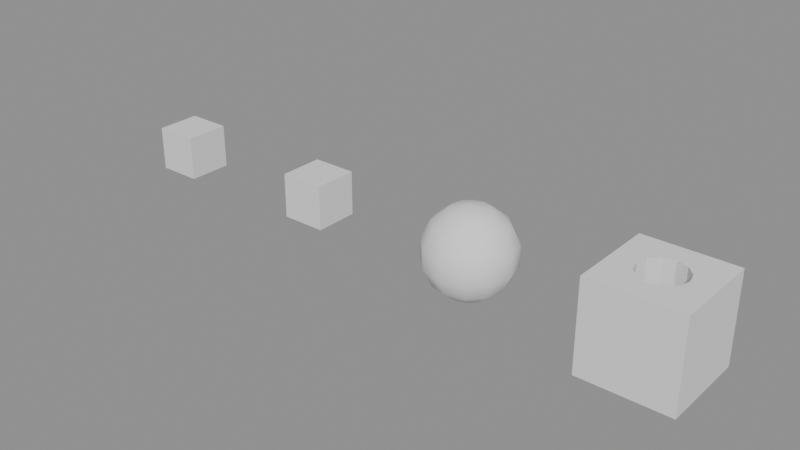 # Source: helpers-5.2.blend  (saved by Blender 5.2.45; exported with 4.5.12 LTS)
import bpy
from mathutils import Matrix  # noqa: F401  (used for matrix-valued properties, if any)

bpy.ops.wm.read_factory_settings(use_empty=True)
scene = bpy.context.scene
scene.name = 'Scene'

# ---- meshes
me_bodymesh = bpy.data.meshes.new('BodyMesh')
me_bodymesh.from_pydata([(0.0, 0.0, 1.0), (0.4339, 0.0, 0.901), (0.3758, 0.2169, 0.901), (0.2169, 0.3758, 0.901), (2.657e-17, 0.4339, 0.901), (-0.2169, 0.3758, 0.901), (-0.3758, 0.2169, 0.901), (-0.4339, 5.314e-17, 0.901), (-0.3758, -0.2169, 0.901), (-0.2169, -0.3758, 0.901), (-7.97e-17, -0.4339, 0.901), (0.2169, -0.3758, 0.901), (0.3758, -0.2169, 0.901), (0.7818, 0.0, 0.6235), (0.6771, 0.3909, 0.6235), (0.3909, 0.6771, 0.6235), (4.787e-17, 0.7818, 0.6235), (-0.3909, 0.6771, 0.6235), (-0.6771, 0.3909, 0.6235), (-0.7818, 9.575e-17, 0.6235), (-0.6771, -0.3909, 0.6235), (-0.3909, -0.6771, 0.6235), (-1.436e-16, -0.7818, 0.6235), (0.3909, -0.6771, 0.6235), (0.6771, -0.3909, 0.6235), (0.9749, 0.0, 0.2225), (0.8443, 0.4875, 0.2225), (0.4875, 0.8443, 0.2225), (5.97e-17, 0.9749, 0.2225), (-0.4875, 0.8443, 0.2225), (-0.8443, 0.4875, 0.2225), (-0.9749, 1.194e-16, 0.2225), (-0.8443, -0.4875, 0.2225), (-0.4875, -0.8443, 0.2225), (-1.791e-16, -0.9749, 0.2225), (0.4875, -0.8443, 0.2225), (0.8443, -0.4875, 0.2225), (0.9749, 0.0, -0.2225), (0.8443, 0.4875, -0.2225), (0.4875, 0.8443, -0.2225), (5.97e-17, 0.9749, -0.2225), (-0.4875, 0.8443, -0.2225), (-0.8443, 0.4875, -0.2225), (-0.9749, 1.194e-16, -0.2225), (-0.8443, -0.4875, -0.2225), (-0.4875, -0.8443, -0.2225), (-1.791e-16, -0.9749, -0.2225), (0.4875, -0.8443, -0.2225), (0.8443, -0.4875, -0.2225), (0.7818, 0.0, -0.6235), (0.6771, 0.3909, -0.6235), (0.3909, 0.6771, -0.6235), (4.787e-17, 0.7818, -0.6235), (-0.3909, 0.6771, -0.6235), (-0.6771, 0.3909, -0.6235), (-0.7818, 9.575e-17, -0.6235), (-0.6771, -0.3909, -0.6235), (-0.3909, -0.6771, -0.6235), (-1.436e-16, -0.7818, -0.6235), (0.3909, -0.6771, -0.6235), (0.6771, -0.3909, -0.6235), (0.4339, 0.0, -0.901), (0.3758, 0.2169, -0.901), (0.2169, 0.3758, -0.901), (2.657e-17, 0.4339, -0.901), (-0.2169, 0.3758, -0.901), (-0.3758, 0.2169, -0.901), (-0.4339, 5.314e-17, -0.901), (-0.3758, -0.2169, -0.901), (-0.2169, -0.3758, -0.901), (-7.97e-17, -0.4339, -0.901), (0.2169, -0.3758, -0.901), (0.3758, -0.2169, -0.901), (0.0, 0.0, -1.0)], [], [(0, 1, 2), (0, 2, 3), (0, 3, 4), (0, 4, 5), (0, 5, 6), (0, 6, 7), (0, 7, 8), (0, 8, 9), (0, 9, 10), (0, 10, 11), (0, 11, 12), (0, 12, 1), (1, 13, 14, 2), (2, 14, 15, 3), (3, 15, 16, 4), (4, 16, 17, 5), (5, 17, 18, 6), (6, 18, 19, 7), (7, 19, 20, 8), (8, 20, 21, 9), (9, 21, 22, 10), (10, 22, 23, 11), (11, 23, 24, 12), (12, 24, 13, 1), (13, 25, 26, 14), (14, 26, 27, 15), (15, 27, 28, 16), (16, 28, 29, 17), (17, 29, 30, 18), (18, 30, 31, 19), (19, 31, 32, 20), (20, 32, 33, 21), (21, 33, 34, 22), (22, 34, 35, 23), (23, 35, 36, 24), (24, 36, 25, 13), (25, 37, 38, 26), (26, 38, 39, 27), (27, 39, 40, 28), (28, 40, 41, 29), (29, 41, 42, 30), (30, 42, 43, 31), (31, 43, 44, 32), (32, 44, 45, 33), (33, 45, 46, 34), (34, 46, 47, 35), (35, 47, 48, 36), (36, 48, 37, 25), (37, 49, 50, 38), (38, 50, 51, 39), (39, 51, 52, 40), (40, 52, 53, 41), (41, 53, 54, 42), (42, 54, 55, 43), (43, 55, 56, 44), (44, 56, 57, 45), (45, 57, 58, 46), (46, 58, 59, 47), (47, 59, 60, 48), (48, 60, 49, 37), (49, 61, 62, 50), (50, 62, 63, 51), (51, 63, 64, 52), (52, 64, 65, 53), (53, 65, 66, 54), (54, 66, 67, 55), (55, 67, 68, 56), (56, 68, 69, 57), (57, 69, 70, 58), (58, 70, 71, 59), (59, 71, 72, 60), (60, 72, 61, 49), (61, 73, 62), (62, 73, 63), (63, 73, 64), (64, 73, 65), (65, 73, 66), (66, 73, 67), (67, 73, 68), (68, 73, 69), (69, 73, 70), (70, 73, 71), (71, 73, 72), (72, 73, 61)])
me_bodymesh.polygons.foreach_set('use_smooth', [True] * 84)
me_bodymesh.update()
me_cagemesh = bpy.data.meshes.new('CageMesh')
me_cagemesh.from_pydata([(-1.3, -1.3, -1.3), (1.3, -1.3, -1.3), (-1.3, 1.3, -1.3), (1.3, 1.3, -1.3), (-1.3, -1.3, 1.3), (1.3, -1.3, 1.3), (-1.3, 1.3, 1.3), (1.3, 1.3, 1.3)], [], [(0, 2, 3, 1), (4, 5, 7, 6), (0, 1, 5, 4), (2, 6, 7, 3), (0, 4, 6, 2), (1, 3, 7, 5)])
me_cagemesh.update()
me_basemesh = bpy.data.meshes.new('BaseMesh')
me_basemesh.from_pydata([(-1.0, -1.0, -1.0), (1.0, -1.0, -1.0), (-1.0, 1.0, -1.0), (1.0, 1.0, -1.0), (-1.0, -1.0, 1.0), (1.0, -1.0, 1.0), (-1.0, 1.0, 1.0), (1.0, 1.0, 1.0)], [], [(0, 2, 3, 1), (4, 5, 7, 6), (0, 1, 5, 4), (2, 6, 7, 3), (0, 4, 6, 2), (1, 3, 7, 5)])
me_basemesh.update()
me_cuttermesh = bpy.data.meshes.new('CutterMesh')
me_cuttermesh.from_pydata([(0.5, 0.0, -1.5), (0.433, 0.25, -1.5), (0.25, 0.433, -1.5), (3.062e-17, 0.5, -1.5), (-0.25, 0.433, -1.5), (-0.433, 0.25, -1.5), (-0.5, 6.123e-17, -1.5), (-0.433, -0.25, -1.5), (-0.25, -0.433, -1.5), (-9.185e-17, -0.5, -1.5), (0.25, -0.433, -1.5), (0.433, -0.25, -1.5), (0.5, 0.0, 1.5), (0.433, 0.25, 1.5), (0.25, 0.433, 1.5), (3.062e-17, 0.5, 1.5), (-0.25, 0.433, 1.5), (-0.433, 0.25, 1.5), (-0.5, 6.123e-17, 1.5), (-0.433, -0.25, 1.5), (-0.25, -0.433, 1.5), (-9.185e-17, -0.5, 1.5), (0.25, -0.433, 1.5), (0.433, -0.25, 1.5)], [], [(0, 1, 13, 12), (1, 2, 14, 13), (2, 3, 15, 14), (3, 4, 16, 15), (4, 5, 17, 16), (5, 6, 18, 17), (6, 7, 19, 18), (7, 8, 20, 19), (8, 9, 21, 20), (9, 10, 22, 21), (10, 11, 23, 22), (11, 0, 12, 23), (11, 10, 9, 8, 7, 6, 5, 4, 3, 2, 1, 0), (12, 13, 14, 15, 16, 17, 18, 19, 20, 21, 22, 23)])
me_cuttermesh.update()
me_proxymesh = bpy.data.meshes.new('ProxyMesh')
me_proxymesh.from_pydata([(-0.5, -0.5, -0.5), (0.5, -0.5, -0.5), (-0.5, 0.5, -0.5), (0.5, 0.5, -0.5), (-0.5, -0.5, 0.5), (0.5, -0.5, 0.5), (-0.5, 0.5, 0.5), (0.5, 0.5, 0.5)], [], [(0, 2, 3, 1), (4, 5, 7, 6), (0, 1, 5, 4), (2, 6, 7, 3), (0, 4, 6, 2), (1, 3, 7, 5)])
me_proxymesh.update()
me_renderoffmesh = bpy.data.meshes.new('RenderOffMesh')
me_renderoffmesh.from_pydata([(-0.5, -0.5, -0.5), (0.5, -0.5, -0.5), (-0.5, 0.5, -0.5), (0.5, 0.5, -0.5), (-0.5, -0.5, 0.5), (0.5, -0.5, 0.5), (-0.5, 0.5, 0.5), (0.5, 0.5, 0.5)], [], [(0, 2, 3, 1), (4, 5, 7, 6), (0, 1, 5, 4), (2, 6, 7, 3), (0, 4, 6, 2), (1, 3, 7, 5)])
me_renderoffmesh.update()
me_texturedmesh = bpy.data.meshes.new('TexturedMesh')
me_texturedmesh.from_pydata([(-0.5, -0.5, -0.5), (0.5, -0.5, -0.5), (-0.5, 0.5, -0.5), (0.5, 0.5, -0.5), (-0.5, -0.5, 0.5), (0.5, -0.5, 0.5), (-0.5, 0.5, 0.5), (0.5, 0.5, 0.5)], [], [(0, 2, 3, 1), (4, 5, 7, 6), (0, 1, 5, 4), (2, 6, 7, 3), (0, 4, 6, 2), (1, 3, 7, 5)])
me_texturedmesh.update()

# ---- objects
ob_body = bpy.data.objects.new('Body', me_bodymesh)
ob_cage = bpy.data.objects.new('Cage', me_cagemesh)
ob_base = bpy.data.objects.new('Base', me_basemesh)
ob_cutter = bpy.data.objects.new('Cutter', me_cuttermesh)
ob_proxy = bpy.data.objects.new('Proxy', me_proxymesh)
ob_renderoff = bpy.data.objects.new('RenderOff', me_renderoffmesh)
ob_textured = bpy.data.objects.new('Textured', me_texturedmesh)

# ---- transforms, parenting, visibility, modifiers, constraints
ob_body.location = (0.0, 0.0, 0.0)
_m = ob_body.modifiers.new('MeshDeform', 'MESH_DEFORM')
_m.object = ob_cage
ob_cage.location = (0.0, 0.0, 0.0)
ob_cage.hide_render = True
ob_cage.display_type = 'WIRE'
ob_base.location = (4.0, 0.0, 0.0)
_m = ob_base.modifiers.new('Boolean', 'BOOLEAN')
_m.object = ob_cutter
ob_cutter.location = (4.0, 0.0, 0.5)
ob_cutter.hide_render = True
ob_cutter.display_type = 'WIRE'
ob_proxy.location = (-4.0, 0.0, 0.0)
ob_proxy.display_type = 'BOUNDS'
ob_renderoff.location = (-6.0, 0.0, 0.0)
ob_renderoff.hide_render = True
ob_renderoff.display_type = 'SOLID'
ob_textured.location = (-8.0, 0.0, 0.0)

# ---- collection membership
scene.collection.objects.link(ob_body)
scene.collection.objects.link(ob_cage)
scene.collection.objects.link(ob_base)
scene.collection.objects.link(ob_cutter)
scene.collection.objects.link(ob_proxy)
scene.collection.objects.link(ob_renderoff)
scene.collection.objects.link(ob_textured)

# ---- scene / render settings (as saved in the file)
scene.frame_start = 1; scene.frame_end = 250; scene.frame_set(1)
scene.render.engine = 'BLENDER_EEVEE_NEXT'
scene.render.bake_bias = 0.0
scene.render.bake_samples = 0
scene.render.compositor_device = 'GPU'
scene.eevee.use_volume_custom_range = False
scene.eevee.fast_gi_thickness_near = 0.1
scene.eevee.fast_gi_thickness_far = 0.0
scene.eevee.ray_tracing_options.screen_trace_thickness = 0.1
bpy.context.view_layer.update()

# ---- added for rendering (the .blend has no active camera and no usable light): camera, sun + grey world if the file has none
cam_auto = bpy.data.cameras.new('AutoCamera')
cam_auto.lens = 50.0
cam_auto.sensor_width = 36.0
cam_auto.clip_end = 1000.0
ob_auto_camera = bpy.data.objects.new('AutoCamera', cam_auto)
scene.collection.objects.link(ob_auto_camera)
ob_auto_camera.location = (11.0117, -15.3141, 10.2094)
ob_auto_camera.rotation_euler = (1.09748, -7.21219e-08, 0.694738)
scene.camera = ob_auto_camera
light_auto_sun = bpy.data.lights.new('AutoSun', 'SUN')
light_auto_sun.energy = 3.0
light_auto_sun.angle = 0.0523599
ob_auto_sun = bpy.data.objects.new('AutoSun', light_auto_sun)
scene.collection.objects.link(ob_auto_sun)
ob_auto_sun.rotation_euler = (0.872665, 0.174533, 0.523599)
if scene.world is None:
    world_auto = bpy.data.worlds.new('AutoWorld')
    world_auto.color = (0.3, 0.3, 0.3)
    scene.world = world_auto
bpy.context.view_layer.update()
